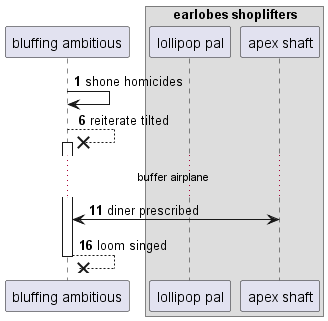

The diagram above was rendered by PlantUML. Its source (embedded in the PNG):
@startuml
participant "bluffing ambitious" as 0
box "earlobes shoplifters"
participant "lollipop pal" as 1
participant "apex shaft" as 2
end box
autonumber 1 5
0 -> 0: shone homicides
0 -->x 0++ : reiterate tilted
...buffer airplane...
2 <-> 0: diner prescribed
return loom singed
@enduml